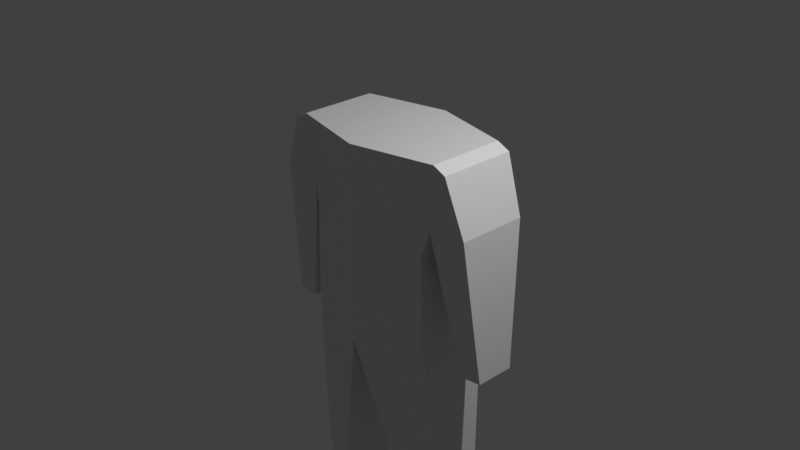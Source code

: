 # Source: torse-legs_arms.blend  (saved by Blender 3.0.42; exported with 4.5.12 LTS)
import bpy
from mathutils import Matrix  # noqa: F401  (used for matrix-valued properties, if any)

bpy.ops.wm.read_factory_settings(use_empty=True)
scene = bpy.context.scene
scene.name = 'Scene'

# ---- collections
col_collection = bpy.data.collections.new('Collection'); scene.collection.children.link(col_collection)

# ---- materials (node trees are filled in below, after node groups)
mat_material = bpy.data.materials.new('Material')
mat_material.alpha_threshold = 0.0
mat_material.use_transparent_shadow = False
mat_material.line_color = (0.0, 0.0, 0.0, 1.0)

# ---- material node trees
mat_material.use_nodes = True; mat_material.node_tree.nodes.clear()
_N = mat_material.node_tree.nodes; _L = mat_material.node_tree.links
n0 = _N.new('ShaderNodeOutputMaterial'); n0.name = 'Material Output'; n0.location = (300, 300)
n1 = _N.new('ShaderNodeBsdfPrincipled'); n1.name = 'Principled BSDF'; n1.location = (10, 300)
n1.distribution = 'GGX'
n1.subsurface_method = 'RANDOM_WALK_SKIN'
n1.inputs[2].default_value = 0.4
n1.inputs[3].default_value = 1.45
n1.inputs[27].default_value = (0.0, 0.0, 0.0, 1.0)
n1.inputs[28].default_value = 1.0
_L.new(n1.outputs[0], n0.inputs[0])
n0.is_active_output = True

# ---- world
world_world = bpy.data.worlds.new('World'); scene.world = world_world
world_world.use_nodes = True; world_world.node_tree.nodes.clear()
_N = world_world.node_tree.nodes; _L = world_world.node_tree.links
n0 = _N.new('ShaderNodeOutputWorld'); n0.name = 'World Output'; n0.location = (300, 300)
n1 = _N.new('ShaderNodeBackground'); n1.name = 'Background'; n1.location = (10, 300)
n1.inputs[0].default_value = (0.05088, 0.05088, 0.05088, 1.0)
_L.new(n1.outputs[0], n0.inputs[0])
n0.is_active_output = True
world_world.color = (0.05088, 0.05088, 0.05088)
world_world.use_sun_shadow = False
world_world.sun_shadow_jitter_overblur = 0.0

# ---- cameras
cam_camera = bpy.data.cameras.new('Camera')
cam_camera.clip_end = 100.0
cam_camera.ortho_scale = 7.314

# ---- lights
light_light = bpy.data.lights.new('Light', 'POINT')
light_light.transmission_factor = 0.0
light_light.energy = 1000.0
light_light.shadow_soft_size = 0.1
light_light.shadow_maximum_resolution = 0.006
light_light.use_absolute_resolution = True

# ---- meshes
me_cube = bpy.data.meshes.new('Cube')
me_cube.from_pydata([(0.9033, -0.4286, 1.0), (0.7509, -0.4286, 0.005685), (0.9033, 0.4286, 1.0), (0.7509, 0.4286, 0.005685), (0.0, -0.6413, 1.0), (0.0, -0.6413, 0.005685), (0.0, 0.6413, 1.0), (0.0, 0.6413, 0.005685), (0.7763, -0.4286, -1.033), (0.7763, 0.4286, -1.033), (0.0, -0.6413, -1.159), (0.0, 0.6413, -1.159), (0.4248, 0.3929, -2.811), (0.4248, -0.3929, -2.811), (0.9064, -0.2625, -2.799), (0.9064, 0.2625, -2.799), (0.7763, -0.4286, -1.033), (0.7763, 0.4286, -1.033), (0.0, -0.6413, -1.159), (0.0, 0.6413, -1.159), (0.0, -0.6413, -1.159), (0.0, 0.6413, -1.159), (0.4248, -0.3929, -2.811), (0.4248, 0.3929, -2.811), (0.676, 0.1911, -4.425), (0.676, -0.1911, -4.425), (0.9103, -0.1277, -4.419), (0.9103, 0.1277, -4.419), (0.9103, -0.1277, -4.419), (0.9103, 0.1277, -4.419), (0.676, -0.1911, -4.425), (0.676, 0.1911, -4.425), (0.8251, -0.3859, 0.2776), (0.0, 0.6413, 0.3215), (0.8251, 0.3859, 0.2776), (0.0, -0.6413, 0.3215), (1.049, -0.4286, 0.9338), (1.049, 0.4286, 0.9338), (1.262, -0.3859, 0.3344), (1.262, 0.3859, 0.3344), (1.123, -0.2175, -1.27), (1.123, 0.2175, -1.27), (1.37, -0.2175, -1.238), (1.37, 0.2175, -1.238)], [], [(0, 4, 6, 2), (34, 2, 6, 33), (3, 7, 11, 9), (0, 2, 37, 36), (35, 4, 0, 32), (5, 1, 8, 10), (1, 3, 9, 8), (12, 23, 31, 24), (9, 11, 19, 17), (10, 8, 16, 18), (8, 9, 17, 16), (21, 20, 22, 23), (19, 21, 23, 12), (18, 16, 14, 13), (16, 17, 15, 14), (13, 14, 26, 25), (15, 12, 24, 27), (22, 13, 25, 30), (17, 19, 12, 15), (20, 18, 13, 22), (30, 28, 29, 31), (26, 27, 29, 28), (25, 26, 28, 30), (27, 24, 31, 29), (14, 15, 27, 26), (23, 22, 30, 31), (5, 35, 32, 1), (1, 32, 34, 3), (3, 34, 33, 7), (38, 36, 37, 39), (2, 34, 39, 37), (32, 0, 36, 38), (38, 39, 43, 42), (41, 40, 42, 43), (39, 34, 41, 43), (34, 32, 40, 41), (32, 38, 42, 40)])
_uv = me_cube.uv_layers.new(name='UVMap')
_uv.uv.foreach_set('vector', [0.625, 0.5, 0.875, 0.5, 0.875, 0.75, 0.625, 0.75, 0.4544, 0.75, 0.625, 0.75, 0.625, 1.0, 0.4544, 1.0, 0.375, 0.75, 0.375, 1.0, 0.375, 1.0, 0.375, 0.75, 0.625, 0.5, 0.625, 0.75, 0.625, 0.75, 0.625, 0.5, 0.4544, 0.25, 0.625, 0.25, 0.625, 0.5, 0.4544, 0.5, 0.375, 0.25, 0.375, 0.5, 0.375, 0.5, 0.375, 0.25, 0.375, 0.5, 0.375, 0.75, 0.375, 0.75, 0.375, 0.5, 0.0, 0.0, 0.0, 0.0, 0.0, 0.0, 0.0, 0.0, 0.375, 0.75, 0.375, 1.0, 0.375, 1.0, 0.375, 0.75, 0.375, 0.25, 0.375, 0.5, 0.375, 0.5, 0.375, 0.25, 0.375, 0.5, 0.375, 0.75, 0.375, 0.75, 0.375, 0.5, 0.0, 0.0, 0.0, 0.0, 0.0, 0.0, 0.0, 0.0, 0.0, 0.0, 0.0, 0.0, 0.0, 0.0, 0.0, 0.0, 0.375, 0.25, 0.375, 0.5, 0.375, 0.5, 0.375, 0.25, 0.375, 0.5, 0.375, 0.75, 0.375, 0.75, 0.375, 0.5, 0.375, 0.25, 0.375, 0.5, 0.375, 0.5, 0.375, 0.25, 0.375, 0.75, 0.375, 1.0, 0.375, 1.0, 0.375, 0.75, 0.0, 0.0, 0.0, 0.0, 0.0, 0.0, 0.0, 0.0, 0.375, 0.75, 0.375, 1.0, 0.375, 1.0, 0.375, 0.75, 0.0, 0.0, 0.0, 0.0, 0.0, 0.0, 0.0, 0.0, 0.125, 0.5, 0.375, 0.5, 0.375, 0.75, 0.125, 0.75, 0.375, 0.5, 0.375, 0.75, 0.375, 0.75, 0.375, 0.5, 0.375, 0.25, 0.375, 0.5, 0.375, 0.5, 0.375, 0.25, 0.375, 0.75, 0.375, 1.0, 0.375, 1.0, 0.375, 0.75, 0.375, 0.5, 0.375, 0.75, 0.375, 0.75, 0.375, 0.5, 0.0, 0.0, 0.0, 0.0, 0.0, 0.0, 0.0, 0.0, 0.375, 0.25, 0.4544, 0.25, 0.4544, 0.5, 0.375, 0.5, 0.375, 0.5, 0.4544, 0.5, 0.4544, 0.75, 0.375, 0.75, 0.375, 0.75, 0.4544, 0.75, 0.4544, 1.0, 0.375, 1.0, 0.4544, 0.5, 0.625, 0.5, 0.625, 0.75, 0.4544, 0.75, 0.625, 0.75, 0.4544, 0.75, 0.4544, 0.75, 0.625, 0.75, 0.4544, 0.5, 0.625, 0.5, 0.625, 0.5, 0.4544, 0.5, 0.4544, 0.5, 0.4544, 0.75, 0.4544, 0.75, 0.4544, 0.5, 0.4544, 0.75, 0.4544, 0.5, 0.4544, 0.5, 0.4544, 0.75, 0.4544, 0.75, 0.4544, 0.75, 0.4544, 0.75, 0.4544, 0.75, 0.4544, 0.75, 0.4544, 0.5, 0.4544, 0.5, 0.4544, 0.75, 0.4544, 0.5, 0.4544, 0.5, 0.4544, 0.5, 0.4544, 0.5])
me_cube.materials.append(mat_material)
me_cube.use_remesh_preserve_volume = False
me_cube.use_remesh_preserve_attributes = False
me_cube.use_mirror_vertex_groups = False
me_cube.update()

# ---- objects
ob_cube = bpy.data.objects.new('Cube', me_cube)
ob_light = bpy.data.objects.new('Light', light_light)
ob_camera = bpy.data.objects.new('Camera', cam_camera)

# ---- transforms, parenting, visibility, modifiers, constraints
ob_cube.location = (0.0, 0.0, 0.0)
ob_cube.lock_rotations_4d = False
ob_cube.empty_display_type = 'ARROWS'
ob_cube.lineart.crease_threshold = 0.0
_m = ob_cube.modifiers.new('Mirror', 'MIRROR')
_m.use_clip = True
ob_light.location = (4.076, 1.005, 5.904)
ob_light.rotation_euler = (0.6503, 0.05522, 1.866)
ob_light.lock_rotations_4d = False
ob_light.empty_display_type = 'ARROWS'
ob_light.color = (0.0, 0.0, 0.0, 0.0)
ob_light.lineart.crease_threshold = 0.0
ob_camera.location = (7.359, -6.926, 4.958)
ob_camera.rotation_euler = (1.109, 0.0, 0.8149)
ob_camera.lock_rotations_4d = False
ob_camera.empty_display_type = 'ARROWS'
ob_camera.color = (0.0, 0.0, 0.0, 0.0)
ob_camera.display_type = 'WIRE'
ob_camera.lineart.crease_threshold = 0.0

# ---- collection membership
col_collection.objects.link(ob_cube)
col_collection.objects.link(ob_light)
col_collection.objects.link(ob_camera)

# ---- scene / render settings (as saved in the file)
scene.camera = ob_camera
scene.frame_start = 1; scene.frame_end = 250; scene.frame_set(1)
scene.render.engine = 'BLENDER_EEVEE_NEXT'
scene.cycles.sampling_pattern = 'TABULATED_SOBOL'
scene.cycles.use_light_tree = False
scene.view_settings.view_transform = 'Standard'
bpy.context.view_layer.update()
